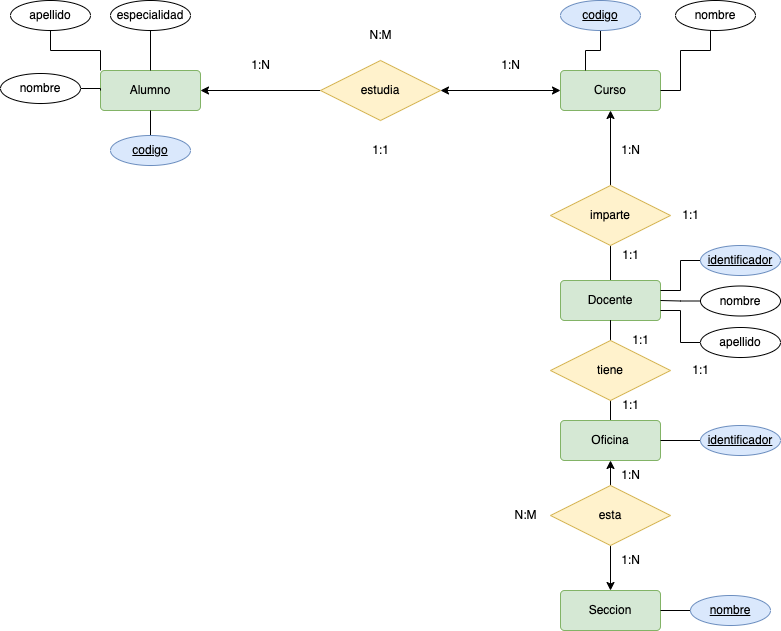

The diagram above was exported from draw.io. Its source (the exported page's mxGraphModel, read from the mxfile embedded in the PNG):
<mxGraphModel dx="1642" dy="468" grid="1" gridSize="10" guides="1" tooltips="1" connect="1" arrows="1" fold="1" page="1" pageScale="1" pageWidth="827" pageHeight="1169" math="0" shadow="0">
  <root>
    <mxCell id="7Fr9urVA2BgoXxO3g0i4-0" />
    <mxCell id="7Fr9urVA2BgoXxO3g0i4-1" parent="7Fr9urVA2BgoXxO3g0i4-0" />
    <mxCell id="7Fr9urVA2BgoXxO3g0i4-2" style="edgeStyle=orthogonalEdgeStyle;rounded=0;orthogonalLoop=1;jettySize=auto;html=1;endArrow=classic;endFill=1;startArrow=classic;startFill=1;" parent="7Fr9urVA2BgoXxO3g0i4-1" source="7Fr9urVA2BgoXxO3g0i4-3" target="7Fr9urVA2BgoXxO3g0i4-5" edge="1">
      <mxGeometry relative="1" as="geometry" />
    </mxCell>
    <mxCell id="7Fr9urVA2BgoXxO3g0i4-3" value="Curso" style="rounded=1;arcSize=10;whiteSpace=wrap;html=1;align=center;fillColor=#d5e8d4;strokeColor=#82b366;" parent="7Fr9urVA2BgoXxO3g0i4-1" vertex="1">
      <mxGeometry x="550" y="110" width="100" height="40" as="geometry" />
    </mxCell>
    <mxCell id="7Fr9urVA2BgoXxO3g0i4-4" style="edgeStyle=orthogonalEdgeStyle;rounded=0;orthogonalLoop=1;jettySize=auto;html=1;endArrow=classic;endFill=1;startArrow=none;startFill=0;" parent="7Fr9urVA2BgoXxO3g0i4-1" source="7Fr9urVA2BgoXxO3g0i4-5" target="7Fr9urVA2BgoXxO3g0i4-6" edge="1">
      <mxGeometry relative="1" as="geometry" />
    </mxCell>
    <mxCell id="7Fr9urVA2BgoXxO3g0i4-5" value="estudia" style="shape=rhombus;perimeter=rhombusPerimeter;whiteSpace=wrap;html=1;align=center;fillColor=#fff2cc;strokeColor=#d6b656;" parent="7Fr9urVA2BgoXxO3g0i4-1" vertex="1">
      <mxGeometry x="310" y="100" width="120" height="60" as="geometry" />
    </mxCell>
    <mxCell id="7Fr9urVA2BgoXxO3g0i4-6" value="Alumno" style="rounded=1;arcSize=10;whiteSpace=wrap;html=1;align=center;fillColor=#d5e8d4;strokeColor=#82b366;" parent="7Fr9urVA2BgoXxO3g0i4-1" vertex="1">
      <mxGeometry x="90" y="110" width="100" height="40" as="geometry" />
    </mxCell>
    <mxCell id="7Fr9urVA2BgoXxO3g0i4-7" style="edgeStyle=orthogonalEdgeStyle;rounded=0;orthogonalLoop=1;jettySize=auto;html=1;endArrow=none;endFill=0;exitX=0.5;exitY=1;exitDx=0;exitDy=0;startArrow=classic;startFill=1;" parent="7Fr9urVA2BgoXxO3g0i4-1" source="7Fr9urVA2BgoXxO3g0i4-3" target="7Fr9urVA2BgoXxO3g0i4-10" edge="1">
      <mxGeometry relative="1" as="geometry">
        <mxPoint x="540" y="265" as="sourcePoint" />
      </mxGeometry>
    </mxCell>
    <mxCell id="7Fr9urVA2BgoXxO3g0i4-9" style="edgeStyle=orthogonalEdgeStyle;rounded=0;orthogonalLoop=1;jettySize=auto;html=1;endArrow=none;endFill=0;" parent="7Fr9urVA2BgoXxO3g0i4-1" source="7Fr9urVA2BgoXxO3g0i4-10" target="7Fr9urVA2BgoXxO3g0i4-11" edge="1">
      <mxGeometry relative="1" as="geometry" />
    </mxCell>
    <mxCell id="7Fr9urVA2BgoXxO3g0i4-10" value="imparte" style="shape=rhombus;perimeter=rhombusPerimeter;whiteSpace=wrap;html=1;align=center;fillColor=#fff2cc;strokeColor=#d6b656;" parent="7Fr9urVA2BgoXxO3g0i4-1" vertex="1">
      <mxGeometry x="540" y="225" width="120" height="60" as="geometry" />
    </mxCell>
    <mxCell id="7Fr9urVA2BgoXxO3g0i4-11" value="Docente" style="rounded=1;arcSize=10;whiteSpace=wrap;html=1;align=center;fillColor=#d5e8d4;strokeColor=#82b366;" parent="7Fr9urVA2BgoXxO3g0i4-1" vertex="1">
      <mxGeometry x="550" y="320" width="100" height="40" as="geometry" />
    </mxCell>
    <mxCell id="7Fr9urVA2BgoXxO3g0i4-12" style="edgeStyle=orthogonalEdgeStyle;rounded=0;orthogonalLoop=1;jettySize=auto;html=1;endArrow=none;endFill=0;" parent="7Fr9urVA2BgoXxO3g0i4-1" source="7Fr9urVA2BgoXxO3g0i4-13" target="7Fr9urVA2BgoXxO3g0i4-15" edge="1">
      <mxGeometry relative="1" as="geometry" />
    </mxCell>
    <mxCell id="7Fr9urVA2BgoXxO3g0i4-13" value="Oficina" style="rounded=1;arcSize=10;whiteSpace=wrap;html=1;align=center;fillColor=#d5e8d4;strokeColor=#82b366;" parent="7Fr9urVA2BgoXxO3g0i4-1" vertex="1">
      <mxGeometry x="550" y="460" width="100" height="40" as="geometry" />
    </mxCell>
    <mxCell id="7Fr9urVA2BgoXxO3g0i4-14" style="edgeStyle=orthogonalEdgeStyle;rounded=0;orthogonalLoop=1;jettySize=auto;html=1;endArrow=none;endFill=0;" parent="7Fr9urVA2BgoXxO3g0i4-1" source="7Fr9urVA2BgoXxO3g0i4-15" edge="1">
      <mxGeometry relative="1" as="geometry">
        <mxPoint x="600" y="360" as="targetPoint" />
      </mxGeometry>
    </mxCell>
    <mxCell id="7Fr9urVA2BgoXxO3g0i4-15" value="tiene" style="shape=rhombus;perimeter=rhombusPerimeter;whiteSpace=wrap;html=1;align=center;fillColor=#fff2cc;strokeColor=#d6b656;" parent="7Fr9urVA2BgoXxO3g0i4-1" vertex="1">
      <mxGeometry x="540" y="380" width="120" height="60" as="geometry" />
    </mxCell>
    <mxCell id="7Fr9urVA2BgoXxO3g0i4-17" style="edgeStyle=orthogonalEdgeStyle;rounded=0;orthogonalLoop=1;jettySize=auto;html=1;endArrow=none;endFill=0;startArrow=classic;startFill=1;" parent="7Fr9urVA2BgoXxO3g0i4-1" source="7Fr9urVA2BgoXxO3g0i4-18" target="7Fr9urVA2BgoXxO3g0i4-20" edge="1">
      <mxGeometry relative="1" as="geometry" />
    </mxCell>
    <mxCell id="7Fr9urVA2BgoXxO3g0i4-18" value="Seccion" style="rounded=1;arcSize=10;whiteSpace=wrap;html=1;align=center;fillColor=#d5e8d4;strokeColor=#82b366;" parent="7Fr9urVA2BgoXxO3g0i4-1" vertex="1">
      <mxGeometry x="550" y="630" width="100" height="40" as="geometry" />
    </mxCell>
    <mxCell id="7Fr9urVA2BgoXxO3g0i4-19" style="edgeStyle=orthogonalEdgeStyle;rounded=0;orthogonalLoop=1;jettySize=auto;html=1;endArrow=classic;endFill=1;startArrow=none;startFill=0;entryX=0.5;entryY=1;entryDx=0;entryDy=0;" parent="7Fr9urVA2BgoXxO3g0i4-1" source="7Fr9urVA2BgoXxO3g0i4-20" target="7Fr9urVA2BgoXxO3g0i4-13" edge="1">
      <mxGeometry relative="1" as="geometry" />
    </mxCell>
    <mxCell id="7Fr9urVA2BgoXxO3g0i4-20" value="esta" style="shape=rhombus;perimeter=rhombusPerimeter;whiteSpace=wrap;html=1;align=center;fillColor=#fff2cc;strokeColor=#d6b656;" parent="7Fr9urVA2BgoXxO3g0i4-1" vertex="1">
      <mxGeometry x="540" y="525" width="120" height="60" as="geometry" />
    </mxCell>
    <mxCell id="7Fr9urVA2BgoXxO3g0i4-22" value="1:N" style="text;html=1;align=center;verticalAlign=middle;resizable=0;points=[];autosize=1;strokeColor=none;fillColor=none;" parent="7Fr9urVA2BgoXxO3g0i4-1" vertex="1">
      <mxGeometry x="600" y="500" width="40" height="30" as="geometry" />
    </mxCell>
    <mxCell id="7Fr9urVA2BgoXxO3g0i4-23" value="1:N" style="text;html=1;align=center;verticalAlign=middle;resizable=0;points=[];autosize=1;strokeColor=none;fillColor=none;" parent="7Fr9urVA2BgoXxO3g0i4-1" vertex="1">
      <mxGeometry x="480" y="90" width="40" height="30" as="geometry" />
    </mxCell>
    <mxCell id="7Fr9urVA2BgoXxO3g0i4-24" value="1:N" style="text;html=1;align=center;verticalAlign=middle;resizable=0;points=[];autosize=1;strokeColor=none;fillColor=none;" parent="7Fr9urVA2BgoXxO3g0i4-1" vertex="1">
      <mxGeometry x="230" y="90" width="40" height="30" as="geometry" />
    </mxCell>
    <mxCell id="7Fr9urVA2BgoXxO3g0i4-25" value="N:M" style="text;html=1;align=center;verticalAlign=middle;resizable=0;points=[];autosize=1;strokeColor=none;fillColor=none;" parent="7Fr9urVA2BgoXxO3g0i4-1" vertex="1">
      <mxGeometry x="345" y="60" width="50" height="30" as="geometry" />
    </mxCell>
    <mxCell id="7Fr9urVA2BgoXxO3g0i4-26" value="1:N" style="text;html=1;align=center;verticalAlign=middle;resizable=0;points=[];autosize=1;strokeColor=none;fillColor=none;" parent="7Fr9urVA2BgoXxO3g0i4-1" vertex="1">
      <mxGeometry x="600" y="175" width="40" height="30" as="geometry" />
    </mxCell>
    <mxCell id="7Fr9urVA2BgoXxO3g0i4-27" value="1:1" style="text;html=1;align=center;verticalAlign=middle;resizable=0;points=[];autosize=1;strokeColor=none;fillColor=none;" parent="7Fr9urVA2BgoXxO3g0i4-1" vertex="1">
      <mxGeometry x="660" y="240" width="40" height="30" as="geometry" />
    </mxCell>
    <mxCell id="7Fr9urVA2BgoXxO3g0i4-28" value="1:1" style="text;html=1;align=center;verticalAlign=middle;resizable=0;points=[];autosize=1;strokeColor=none;fillColor=none;" parent="7Fr9urVA2BgoXxO3g0i4-1" vertex="1">
      <mxGeometry x="350" y="175" width="40" height="30" as="geometry" />
    </mxCell>
    <mxCell id="7Fr9urVA2BgoXxO3g0i4-30" value="1:N" style="text;html=1;align=center;verticalAlign=middle;resizable=0;points=[];autosize=1;strokeColor=none;fillColor=none;" parent="7Fr9urVA2BgoXxO3g0i4-1" vertex="1">
      <mxGeometry x="600" y="585" width="40" height="30" as="geometry" />
    </mxCell>
    <mxCell id="7Fr9urVA2BgoXxO3g0i4-31" value="N:M" style="text;html=1;align=center;verticalAlign=middle;resizable=0;points=[];autosize=1;strokeColor=none;fillColor=none;" parent="7Fr9urVA2BgoXxO3g0i4-1" vertex="1">
      <mxGeometry x="490" y="540" width="50" height="30" as="geometry" />
    </mxCell>
    <mxCell id="7Fr9urVA2BgoXxO3g0i4-32" value="1:1" style="text;html=1;align=center;verticalAlign=middle;resizable=0;points=[];autosize=1;strokeColor=none;fillColor=none;" parent="7Fr9urVA2BgoXxO3g0i4-1" vertex="1">
      <mxGeometry x="610" y="365" width="40" height="30" as="geometry" />
    </mxCell>
    <mxCell id="7Fr9urVA2BgoXxO3g0i4-33" value="1:1" style="text;html=1;align=center;verticalAlign=middle;resizable=0;points=[];autosize=1;strokeColor=none;fillColor=none;" parent="7Fr9urVA2BgoXxO3g0i4-1" vertex="1">
      <mxGeometry x="600" y="430" width="40" height="30" as="geometry" />
    </mxCell>
    <mxCell id="3eSWHyRNwLGqsOs0QdqP-1" value="1:1" style="text;html=1;align=center;verticalAlign=middle;resizable=0;points=[];autosize=1;strokeColor=none;fillColor=none;" parent="7Fr9urVA2BgoXxO3g0i4-1" vertex="1">
      <mxGeometry x="600" y="280" width="40" height="30" as="geometry" />
    </mxCell>
    <mxCell id="3eSWHyRNwLGqsOs0QdqP-2" value="1:1" style="text;html=1;align=center;verticalAlign=middle;resizable=0;points=[];autosize=1;strokeColor=none;fillColor=none;" parent="7Fr9urVA2BgoXxO3g0i4-1" vertex="1">
      <mxGeometry x="670" y="395" width="40" height="30" as="geometry" />
    </mxCell>
    <mxCell id="3eSWHyRNwLGqsOs0QdqP-7" style="edgeStyle=orthogonalEdgeStyle;rounded=0;orthogonalLoop=1;jettySize=auto;html=1;startArrow=none;startFill=0;endArrow=none;endFill=0;" parent="7Fr9urVA2BgoXxO3g0i4-1" source="3eSWHyRNwLGqsOs0QdqP-3" target="7Fr9urVA2BgoXxO3g0i4-6" edge="1">
      <mxGeometry relative="1" as="geometry" />
    </mxCell>
    <mxCell id="3eSWHyRNwLGqsOs0QdqP-3" value="codigo" style="ellipse;whiteSpace=wrap;html=1;align=center;fontStyle=4;fillColor=#dae8fc;strokeColor=#6c8ebf;" parent="7Fr9urVA2BgoXxO3g0i4-1" vertex="1">
      <mxGeometry x="100" y="175" width="80" height="30" as="geometry" />
    </mxCell>
    <mxCell id="3eSWHyRNwLGqsOs0QdqP-8" style="edgeStyle=orthogonalEdgeStyle;rounded=0;orthogonalLoop=1;jettySize=auto;html=1;entryX=0;entryY=0.5;entryDx=0;entryDy=0;startArrow=none;startFill=0;endArrow=none;endFill=0;" parent="7Fr9urVA2BgoXxO3g0i4-1" source="3eSWHyRNwLGqsOs0QdqP-4" target="7Fr9urVA2BgoXxO3g0i4-6" edge="1">
      <mxGeometry relative="1" as="geometry" />
    </mxCell>
    <mxCell id="3eSWHyRNwLGqsOs0QdqP-4" value="nombre" style="ellipse;whiteSpace=wrap;html=1;align=center;" parent="7Fr9urVA2BgoXxO3g0i4-1" vertex="1">
      <mxGeometry x="-10" y="113" width="80" height="30" as="geometry" />
    </mxCell>
    <mxCell id="3eSWHyRNwLGqsOs0QdqP-9" style="edgeStyle=orthogonalEdgeStyle;rounded=0;orthogonalLoop=1;jettySize=auto;html=1;entryX=0;entryY=0;entryDx=0;entryDy=0;startArrow=none;startFill=0;endArrow=none;endFill=0;" parent="7Fr9urVA2BgoXxO3g0i4-1" source="3eSWHyRNwLGqsOs0QdqP-5" target="7Fr9urVA2BgoXxO3g0i4-6" edge="1">
      <mxGeometry relative="1" as="geometry">
        <Array as="points">
          <mxPoint x="40" y="90" />
          <mxPoint x="90" y="90" />
        </Array>
      </mxGeometry>
    </mxCell>
    <mxCell id="3eSWHyRNwLGqsOs0QdqP-5" value="apellido" style="ellipse;whiteSpace=wrap;html=1;align=center;" parent="7Fr9urVA2BgoXxO3g0i4-1" vertex="1">
      <mxGeometry y="40" width="80" height="30" as="geometry" />
    </mxCell>
    <mxCell id="3eSWHyRNwLGqsOs0QdqP-10" style="edgeStyle=orthogonalEdgeStyle;rounded=0;orthogonalLoop=1;jettySize=auto;html=1;entryX=0.5;entryY=0;entryDx=0;entryDy=0;startArrow=none;startFill=0;endArrow=none;endFill=0;" parent="7Fr9urVA2BgoXxO3g0i4-1" source="3eSWHyRNwLGqsOs0QdqP-6" target="7Fr9urVA2BgoXxO3g0i4-6" edge="1">
      <mxGeometry relative="1" as="geometry" />
    </mxCell>
    <mxCell id="3eSWHyRNwLGqsOs0QdqP-6" value="especialidad" style="ellipse;whiteSpace=wrap;html=1;align=center;" parent="7Fr9urVA2BgoXxO3g0i4-1" vertex="1">
      <mxGeometry x="100" y="40" width="80" height="30" as="geometry" />
    </mxCell>
    <mxCell id="3eSWHyRNwLGqsOs0QdqP-13" style="edgeStyle=orthogonalEdgeStyle;rounded=0;orthogonalLoop=1;jettySize=auto;html=1;entryX=0.25;entryY=0;entryDx=0;entryDy=0;startArrow=none;startFill=0;endArrow=none;endFill=0;" parent="7Fr9urVA2BgoXxO3g0i4-1" source="3eSWHyRNwLGqsOs0QdqP-11" target="7Fr9urVA2BgoXxO3g0i4-3" edge="1">
      <mxGeometry relative="1" as="geometry" />
    </mxCell>
    <mxCell id="3eSWHyRNwLGqsOs0QdqP-11" value="codigo" style="ellipse;whiteSpace=wrap;html=1;align=center;fontStyle=4;fillColor=#dae8fc;strokeColor=#6c8ebf;" parent="7Fr9urVA2BgoXxO3g0i4-1" vertex="1">
      <mxGeometry x="550" y="40" width="80" height="30" as="geometry" />
    </mxCell>
    <mxCell id="3eSWHyRNwLGqsOs0QdqP-14" style="edgeStyle=orthogonalEdgeStyle;rounded=0;orthogonalLoop=1;jettySize=auto;html=1;entryX=1;entryY=0.5;entryDx=0;entryDy=0;startArrow=none;startFill=0;endArrow=none;endFill=0;" parent="7Fr9urVA2BgoXxO3g0i4-1" source="3eSWHyRNwLGqsOs0QdqP-12" target="7Fr9urVA2BgoXxO3g0i4-3" edge="1">
      <mxGeometry relative="1" as="geometry">
        <Array as="points">
          <mxPoint x="700" y="90" />
          <mxPoint x="670" y="90" />
          <mxPoint x="670" y="130" />
        </Array>
      </mxGeometry>
    </mxCell>
    <mxCell id="3eSWHyRNwLGqsOs0QdqP-12" value="nombre" style="ellipse;whiteSpace=wrap;html=1;align=center;" parent="7Fr9urVA2BgoXxO3g0i4-1" vertex="1">
      <mxGeometry x="665" y="40" width="80" height="30" as="geometry" />
    </mxCell>
    <mxCell id="3eSWHyRNwLGqsOs0QdqP-18" style="edgeStyle=orthogonalEdgeStyle;rounded=0;orthogonalLoop=1;jettySize=auto;html=1;entryX=1;entryY=0.25;entryDx=0;entryDy=0;startArrow=none;startFill=0;endArrow=none;endFill=0;" parent="7Fr9urVA2BgoXxO3g0i4-1" source="3eSWHyRNwLGqsOs0QdqP-15" target="7Fr9urVA2BgoXxO3g0i4-11" edge="1">
      <mxGeometry relative="1" as="geometry" />
    </mxCell>
    <mxCell id="3eSWHyRNwLGqsOs0QdqP-15" value="identificador" style="ellipse;whiteSpace=wrap;html=1;align=center;fontStyle=4;fillColor=#dae8fc;strokeColor=#6c8ebf;" parent="7Fr9urVA2BgoXxO3g0i4-1" vertex="1">
      <mxGeometry x="690" y="285" width="80" height="30" as="geometry" />
    </mxCell>
    <mxCell id="3eSWHyRNwLGqsOs0QdqP-19" style="edgeStyle=orthogonalEdgeStyle;rounded=0;orthogonalLoop=1;jettySize=auto;html=1;entryX=1;entryY=0.5;entryDx=0;entryDy=0;startArrow=none;startFill=0;endArrow=none;endFill=0;" parent="7Fr9urVA2BgoXxO3g0i4-1" source="3eSWHyRNwLGqsOs0QdqP-16" target="7Fr9urVA2BgoXxO3g0i4-11" edge="1">
      <mxGeometry relative="1" as="geometry" />
    </mxCell>
    <mxCell id="3eSWHyRNwLGqsOs0QdqP-16" value="nombre" style="ellipse;whiteSpace=wrap;html=1;align=center;" parent="7Fr9urVA2BgoXxO3g0i4-1" vertex="1">
      <mxGeometry x="690" y="325.5" width="80" height="30" as="geometry" />
    </mxCell>
    <mxCell id="3eSWHyRNwLGqsOs0QdqP-20" style="edgeStyle=orthogonalEdgeStyle;rounded=0;orthogonalLoop=1;jettySize=auto;html=1;entryX=1;entryY=0.75;entryDx=0;entryDy=0;startArrow=none;startFill=0;endArrow=none;endFill=0;" parent="7Fr9urVA2BgoXxO3g0i4-1" source="3eSWHyRNwLGqsOs0QdqP-17" target="7Fr9urVA2BgoXxO3g0i4-11" edge="1">
      <mxGeometry relative="1" as="geometry" />
    </mxCell>
    <mxCell id="3eSWHyRNwLGqsOs0QdqP-17" value="apellido" style="ellipse;whiteSpace=wrap;html=1;align=center;" parent="7Fr9urVA2BgoXxO3g0i4-1" vertex="1">
      <mxGeometry x="690" y="367" width="80" height="30" as="geometry" />
    </mxCell>
    <mxCell id="3eSWHyRNwLGqsOs0QdqP-22" style="edgeStyle=orthogonalEdgeStyle;rounded=0;orthogonalLoop=1;jettySize=auto;html=1;startArrow=none;startFill=0;endArrow=none;endFill=0;" parent="7Fr9urVA2BgoXxO3g0i4-1" source="3eSWHyRNwLGqsOs0QdqP-21" target="7Fr9urVA2BgoXxO3g0i4-13" edge="1">
      <mxGeometry relative="1" as="geometry" />
    </mxCell>
    <mxCell id="3eSWHyRNwLGqsOs0QdqP-21" value="identificador" style="ellipse;whiteSpace=wrap;html=1;align=center;fontStyle=4;fillColor=#dae8fc;strokeColor=#6c8ebf;" parent="7Fr9urVA2BgoXxO3g0i4-1" vertex="1">
      <mxGeometry x="690" y="465" width="80" height="30" as="geometry" />
    </mxCell>
    <mxCell id="3eSWHyRNwLGqsOs0QdqP-24" style="edgeStyle=orthogonalEdgeStyle;rounded=0;orthogonalLoop=1;jettySize=auto;html=1;entryX=1;entryY=0.5;entryDx=0;entryDy=0;startArrow=none;startFill=0;endArrow=none;endFill=0;" parent="7Fr9urVA2BgoXxO3g0i4-1" source="3eSWHyRNwLGqsOs0QdqP-23" target="7Fr9urVA2BgoXxO3g0i4-18" edge="1">
      <mxGeometry relative="1" as="geometry" />
    </mxCell>
    <mxCell id="3eSWHyRNwLGqsOs0QdqP-23" value="nombre" style="ellipse;whiteSpace=wrap;html=1;align=center;fillColor=#dae8fc;strokeColor=#6c8ebf;fontStyle=4" parent="7Fr9urVA2BgoXxO3g0i4-1" vertex="1">
      <mxGeometry x="680" y="635" width="80" height="30" as="geometry" />
    </mxCell>
  </root>
</mxGraphModel>